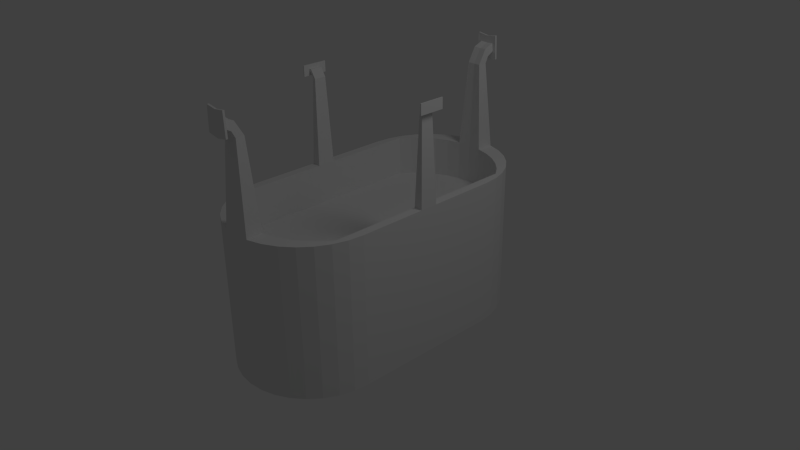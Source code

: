 # Source: ControlPanel2.blend  (saved by Blender 2.61.0; exported with 4.5.12 LTS)
import bpy
from mathutils import Matrix  # noqa: F401  (used for matrix-valued properties, if any)

bpy.ops.wm.read_factory_settings(use_empty=True)
scene = bpy.context.scene
scene.name = 'Scene'

# ---- collections
col_collection_1 = bpy.data.collections.new('Collection 1'); scene.collection.children.link(col_collection_1)

# ---- world
world_world = bpy.data.worlds.new('World'); scene.world = world_world
world_world.color = (0.05088, 0.05088, 0.05088)
world_world.use_sun_shadow = False
world_world.sun_shadow_jitter_overblur = 0.0
world_world.cycles.sampling_method = 'MANUAL'
world_world.cycles.sample_map_resolution = 256

# ---- cameras
cam_camera = bpy.data.cameras.new('Camera')
cam_camera.clip_end = 100.0
cam_camera.lens = 35.0
cam_camera.sensor_width = 32.0
cam_camera.sensor_height = 18.0
cam_camera.ortho_scale = 7.314
cam_camera.dof.focus_distance = 0.0
cam_camera.dof.aperture_fstop = 128.0

# ---- lights
light_lamp = bpy.data.lights.new('Lamp', 'POINT')
light_lamp.transmission_factor = 0.0
light_lamp.cutoff_distance = 30.0
light_lamp.energy = 100.0
light_lamp.shadow_buffer_clip_start = 1.001
light_lamp.shadow_soft_size = 1.0
light_lamp.shadow_maximum_resolution = 0.006
light_lamp.use_absolute_resolution = True
light_lamp.cycles.use_multiple_importance_sampling = False

# ---- meshes
me_cylinder_001 = bpy.data.meshes.new('Cylinder.001')
me_cylinder_001.from_pydata([(1.0, -1.006, -1.0), (0.9808, -1.201, -1.0), (0.9239, -1.389, -1.0), (0.8315, -1.562, -1.0), (0.7071, -1.713, -1.0), (0.5556, -1.838, -1.0), (0.3827, -1.93, -1.0), (0.1951, -1.987, -1.0), (-3.258e-07, -2.006, -1.0), (-0.1951, -1.987, -1.0), (-0.3827, -1.93, -1.0), (-0.5556, -1.838, -1.0), (-0.7071, -1.713, -1.0), (-0.8315, -1.562, -1.0), (-0.9239, -1.389, -1.0), (-0.9808, -1.201, -1.0), (-1.0, -1.006, -1.0), (1.0, -1.006, 1.0), (0.9808, -1.201, 1.0), (0.9239, -1.389, 1.0), (0.8315, -1.562, 1.0), (0.7071, -1.713, 1.0), (0.5556, -1.838, 1.0), (0.3827, -1.93, 1.0), (0.1951, -1.987, 1.0), (9.298e-07, -2.006, 1.0), (-0.1951, -1.987, 1.0), (-0.3827, -1.93, 1.0), (-0.5556, -1.838, 1.0), (-0.7071, -1.713, 1.0), (-0.8315, -1.562, 1.0), (-0.9239, -1.389, 1.0), (-0.9808, -1.201, 1.0), (-1.0, -1.006, 1.0), (0.0, -1.006, -1.0), (-1.0, 0.0, -1.0), (-1.0, 0.0, 1.0), (1.0, 0.0, -1.0), (1.0, 0.0, 1.0), (0.0, 0.0, -1.0), (-0.8847, 0.0, 1.0), (0.8847, 0.0, 1.0), (-1.0, -0.7789, 1.0), (-1.0, -0.7789, -1.0), (1.0, -0.7789, -1.0), (1.0, -0.7789, 1.0), (0.0, -0.7789, -1.0), (-0.9569, -0.9299, 1.0), (-0.8846, -1.302, 1.0), (-0.7848, -1.436, 1.0), (-0.6603, -1.553, 1.0), (-0.5148, -1.65, 1.0), (-0.3527, -1.721, 1.0), (-0.1792, -1.765, 1.0), (7.197e-07, -1.78, 1.0), (0.1792, -1.765, 1.0), (0.3527, -1.721, 1.0), (0.6603, -1.553, 1.0), (0.5148, -1.65, 1.0), (0.8846, -1.302, 1.0), (0.7848, -1.436, 1.0), (0.9569, -0.9299, 1.0), (0.5148, -1.65, 0.4708), (0.3527, -1.721, 0.4708), (0.6603, -1.553, 0.4708), (0.7848, -1.436, 0.4708), (0.8846, -1.302, 0.4708), (0.1792, -1.765, 0.4708), (7.197e-07, -1.78, 0.4708), (-0.1792, -1.765, 0.4708), (-0.3527, -1.721, 0.4708), (-0.5148, -1.65, 0.4708), (-0.6603, -1.553, 0.4708), (-0.7848, -1.436, 0.4708), (-0.8846, -1.302, 0.4708), (0.8847, 0.0, 0.4708), (-0.8847, 0.0, 0.4708), (0.375, 0.0, 0.4708), (0.25, 0.0, 0.4708), (0.625, 0.0, 0.4708), (0.5, 0.0, 0.4708), (0.125, 0.0, 0.4708), (0.0, 0.0, 0.4708), (-0.125, 0.0, 0.4708), (-0.25, 0.0, 0.4708), (-0.375, 0.0, 0.4708), (-0.5, 0.0, 0.4708), (-0.625, 0.0, 0.4708), (7.636e-07, -1.829, 2.133), (0.09275, -1.822, 2.133), (-0.09275, -1.822, 2.133), (0.101, -1.936, 2.133), (-0.1009, -1.936, 2.133), (8.723e-07, -1.946, 2.133), (0.101, -1.979, 2.219), (8.723e-07, -1.983, 2.21), (-0.1009, -1.979, 2.219), (-0.09275, -1.932, 2.323), (0.09275, -1.932, 2.323), (7.636e-07, -1.935, 2.316), (7.638e-07, -2.065, 2.366), (0.09275, -2.065, 2.373), (-0.09275, -2.065, 2.373), (0.101, -2.065, 2.268), (-0.1009, -2.065, 2.268), (8.725e-07, -2.065, 2.259), (0.101, -2.082, 2.268), (8.725e-07, -2.082, 2.259), (-0.1009, -2.082, 2.268), (-0.09275, -2.082, 2.373), (0.09275, -2.082, 2.373), (7.638e-07, -2.082, 2.366), (0.1429, -2.086, 2.481), (7.372e-07, -2.086, 2.46), (-0.1429, -2.086, 2.481), (0.1555, -2.086, 2.17), (-0.1555, -2.086, 2.17), (9.047e-07, -2.086, 2.143), (0.1555, -2.06, 2.17), (9.047e-07, -2.06, 2.143), (-0.1555, -2.06, 2.17), (-0.1429, -2.06, 2.481), (0.1429, -2.06, 2.481), (7.372e-07, -2.06, 2.46), (-1.0, -0.1202, 1.0), (-1.0, -0.1202, -1.0), (1.0, -0.1202, -1.0), (1.0, -0.1202, 1.0), (0.0, -0.1202, -1.0), (-0.9525, -0.1202, 1.0), (-0.8847, -0.1202, 1.0), (0.8847, -0.1202, 1.0), (0.9525, -0.1202, 1.0), (0.8847, -0.1202, 0.4708), (-0.8847, -0.1202, 0.4708), (0.3943, -0.1202, 0.4708), (0.2642, -0.1202, 0.4708), (0.6471, -0.1202, 0.4708), (0.5222, -0.1202, 0.4708), (0.1325, -0.1202, 0.4708), (9.958e-08, -0.1202, 0.4708), (-0.1325, -0.1202, 0.4708), (-0.2642, -0.1202, 0.4708), (-0.3943, -0.1202, 0.4708), (-0.5222, -0.1202, 0.4708), (-0.6471, -0.1202, 0.4708), (-0.948, -0.08068, 2.139), (-0.9248, -0.08068, 2.139), (-0.9642, -0.08068, 2.139), (-0.9248, 0.0, 2.139), (-0.9642, 0.0, 2.139), (-1.004, -0.08068, 2.209), (-1.004, 0.0, 2.209), (-0.9945, 0.0, 2.247), (-0.9945, -0.08068, 2.247), (-1.0, -0.08068, 2.224), (-1.022, -0.08068, 2.23), (-1.022, -0.08068, 2.253), (-1.022, -0.08068, 2.214), (-1.022, 0.0, 2.253), (-1.022, 0.0, 2.214), (-1.038, -0.08068, 2.214), (-1.038, 0.0, 2.214), (-1.038, 0.0, 2.253), (-1.038, -0.08068, 2.253), (-1.038, -0.08068, 2.23), (-1.038, 0.0, 2.23), (-1.038, -0.1674, 2.306), (-1.038, -0.1674, 2.223), (-1.038, -0.1674, 2.165), (-1.038, 0.0, 2.306), (-1.038, 0.0, 2.165), (-1.022, -0.1674, 2.165), (-1.022, 0.0, 2.165), (-1.022, 0.0, 2.306), (-1.022, -0.1674, 2.306), (-1.022, -0.1674, 2.223), (0.9248, -0.08064, 2.131), (0.9479, -0.08064, 2.131), (0.9642, -0.08064, 2.131), (0.9248, 0.0, 2.131), (0.9642, 0.0, 2.131), (1.005, 0.0, 2.208), (1.005, -0.08064, 2.208), (0.9953, -0.08064, 2.246), (0.9953, 0.0, 2.246), (1.001, -0.08064, 2.224), (1.025, -0.08064, 2.253), (1.025, -0.08064, 2.23), (1.025, -0.08064, 2.215), (1.025, 0.0, 2.253), (1.025, 0.0, 2.215), (1.039, -0.08064, 2.215), (1.039, 0.0, 2.215), (1.039, -0.08064, 2.253), (1.039, 0.0, 2.253), (1.039, -0.08064, 2.23), (1.039, 0.0, 2.23), (1.039, -0.1675, 2.305), (1.039, -0.1675, 2.223), (1.039, -0.1675, 2.166), (1.039, 0.0, 2.305), (1.039, 0.0, 2.166), (1.025, -0.1675, 2.166), (1.025, 0.0, 2.166), (1.025, -0.1675, 2.305), (1.025, 0.0, 2.305), (1.025, -0.1675, 2.223)], [], [(34, 0, 1), (34, 1, 2), (34, 2, 3), (34, 3, 4), (34, 4, 5), (34, 5, 6), (34, 6, 7), (34, 7, 8), (34, 8, 9), (34, 9, 10), (34, 10, 11), (34, 11, 12), (34, 12, 13), (34, 13, 14), (34, 14, 15), (34, 15, 16), (0, 17, 18, 1), (1, 18, 19, 2), (2, 19, 20, 3), (3, 20, 21, 4), (4, 21, 22, 5), (5, 22, 23, 6), (6, 23, 24, 7), (7, 24, 25, 8), (8, 25, 26, 9), (9, 26, 27, 10), (10, 27, 28, 11), (11, 28, 29, 12), (12, 29, 30, 13), (13, 30, 31, 14), (14, 31, 32, 15), (15, 32, 33, 16), (33, 42, 43, 16), (0, 44, 45, 17), (16, 43, 46, 34), (44, 0, 34, 46), (32, 47, 42, 33), (31, 48, 47, 32), (30, 49, 48, 31), (29, 50, 49, 30), (28, 51, 50, 29), (27, 52, 51, 28), (26, 53, 52, 27), (23, 56, 55, 24), (21, 57, 58, 22), (19, 59, 60, 20), (17, 45, 61, 18), (18, 61, 59, 19), (20, 60, 57, 21), (22, 58, 56, 23), (56, 58, 62, 63), (57, 60, 65, 64), (60, 59, 66, 65), (58, 57, 64, 62), (55, 56, 63, 67), (54, 55, 67, 68), (53, 54, 68, 69), (52, 53, 69, 70), (51, 52, 70, 71), (50, 51, 71, 72), (49, 50, 72, 73), (48, 49, 73, 74), (55, 54, 88, 89), (54, 53, 90, 88), (24, 55, 89, 91), (53, 26, 92, 90), (26, 25, 93, 92), (25, 24, 91, 93), (93, 91, 94, 95), (92, 93, 95, 96), (90, 92, 96, 97), (91, 89, 98, 94), (88, 90, 97, 99), (89, 88, 99, 98), (98, 99, 100, 101), (99, 97, 102, 100), (94, 98, 101, 103), (97, 96, 104, 102), (96, 95, 105, 104), (95, 94, 103, 105), (107, 111, 109, 108), (106, 110, 111, 107), (111, 110, 112, 113), (109, 111, 113, 114), (110, 106, 115, 112), (108, 109, 114, 116), (107, 108, 116, 117), (106, 107, 117, 115), (105, 103, 118, 119), (104, 105, 119, 120), (102, 104, 120, 121), (103, 101, 122, 118), (100, 102, 121, 123), (101, 100, 123, 122), (122, 123, 113, 112), (123, 121, 114, 113), (118, 122, 112, 115), (121, 120, 116, 114), (120, 119, 117, 116), (119, 118, 115, 117), (42, 124, 125, 43), (124, 36, 35, 125), (44, 126, 127, 45), (126, 37, 38, 127), (43, 125, 128, 46), (125, 35, 39, 128), (46, 128, 126, 44), (128, 39, 37, 126), (47, 129, 124, 42), (48, 130, 129, 47), (45, 127, 132, 61), (61, 132, 131, 59), (59, 131, 133, 66), (131, 41, 75, 133), (40, 130, 134, 76), (130, 48, 74, 134), (62, 135, 136, 63), (135, 77, 78, 136), (65, 137, 138, 64), (137, 79, 80, 138), (66, 133, 137, 65), (133, 75, 79, 137), (64, 138, 135, 62), (138, 80, 77, 135), (63, 136, 139, 67), (136, 78, 81, 139), (67, 139, 140, 68), (139, 81, 82, 140), (68, 140, 141, 69), (140, 82, 83, 141), (69, 141, 142, 70), (141, 83, 84, 142), (70, 142, 143, 71), (142, 84, 85, 143), (71, 143, 144, 72), (143, 85, 86, 144), (72, 144, 145, 73), (144, 86, 87, 145), (73, 145, 134, 74), (145, 87, 76, 134), (129, 130, 147, 146), (124, 129, 146, 148), (130, 40, 149, 147), (36, 124, 148, 150), (150, 148, 151, 152), (147, 149, 153, 154), (148, 146, 155, 151), (146, 147, 154, 155), (155, 154, 157, 156), (151, 155, 156, 158), (154, 153, 159, 157), (152, 151, 158, 160), (165, 166, 162, 161), (164, 163, 166, 165), (164, 165, 168, 167), (165, 161, 169, 168), (163, 164, 167, 170), (161, 162, 171, 169), (160, 158, 172, 173), (157, 159, 174, 175), (158, 156, 176, 172), (156, 157, 175, 176), (176, 175, 167, 168), (172, 176, 168, 169), (175, 174, 170, 167), (173, 172, 169, 171), (131, 132, 178, 177), (132, 127, 179, 178), (41, 131, 177, 180), (127, 38, 181, 179), (179, 181, 182, 183), (180, 177, 184, 185), (178, 179, 183, 186), (177, 178, 186, 184), (184, 186, 188, 187), (186, 183, 189, 188), (185, 184, 187, 190), (183, 182, 191, 189), (192, 193, 197, 196), (196, 197, 195, 194), (196, 194, 198, 199), (192, 196, 199, 200), (194, 195, 201, 198), (193, 192, 200, 202), (189, 191, 204, 203), (190, 187, 205, 206), (188, 189, 203, 207), (187, 188, 207, 205), (205, 207, 199, 198), (207, 203, 200, 199), (206, 205, 198, 201), (203, 204, 202, 200)])
me_cylinder_001.use_remesh_preserve_volume = False
me_cylinder_001.use_remesh_preserve_attributes = False
me_cylinder_001.use_mirror_vertex_groups = False
me_cylinder_001.update()

# ---- objects
ob_cylinder = bpy.data.objects.new('Cylinder', me_cylinder_001)
ob_lamp = bpy.data.objects.new('Lamp', light_lamp)
ob_camera = bpy.data.objects.new('Camera', cam_camera)

# ---- transforms, parenting, visibility, modifiers, constraints
ob_cylinder.location = (0.0, 0.0, 0.0)
ob_cylinder.lineart.crease_threshold = 0.0
_m = ob_cylinder.modifiers.new('Mirror', 'MIRROR')
_m.use_axis = (False, True, False)
_m.use_clip = True
ob_lamp.location = (4.076, 1.005, 5.904)
ob_lamp.rotation_euler = (0.6503, 0.05522, 1.866)
ob_lamp.lock_rotations_4d = False
ob_lamp.empty_display_type = 'ARROWS'
ob_lamp.color = (0.0, 0.0, 0.0, 0.0)
ob_lamp.lineart.crease_threshold = 0.0
ob_camera.location = (7.481, -6.508, 5.344)
ob_camera.rotation_euler = (1.109, 0.01082, 0.8149)
ob_camera.lock_rotations_4d = False
ob_camera.empty_display_type = 'ARROWS'
ob_camera.color = (0.0, 0.0, 0.0, 0.0)
ob_camera.display_type = 'WIRE'
ob_camera.lineart.crease_threshold = 0.0

# ---- collection membership
col_collection_1.objects.link(ob_cylinder)
col_collection_1.objects.link(ob_lamp)
col_collection_1.objects.link(ob_camera)

# ---- scene / render settings (as saved in the file)
scene.camera = ob_camera
scene.frame_start = 1; scene.frame_end = 250; scene.frame_set(1)
scene.render.engine = 'BLENDER_EEVEE_NEXT'
scene.render.image_settings.color_mode = 'RGB'
scene.render.image_settings.compression = 90
scene.render.resolution_percentage = 50
scene.render.dither_intensity = 0.0
scene.render.bake_margin = 2
scene.render.bake_bias = 0.0
scene.cycles.use_denoising = False
scene.cycles.samples = 10
scene.cycles.sampling_pattern = 'TABULATED_SOBOL'
scene.cycles.light_sampling_threshold = 0.0
scene.cycles.use_adaptive_sampling = False
scene.cycles.use_light_tree = False
scene.cycles.blur_glossy = 0.0
scene.cycles.volume_bounces = 1
scene.cycles.pixel_filter_type = 'GAUSSIAN'
scene.cycles.sample_clamp_indirect = 0.0
scene.view_settings.view_transform = 'Standard'
bpy.context.view_layer.update()
